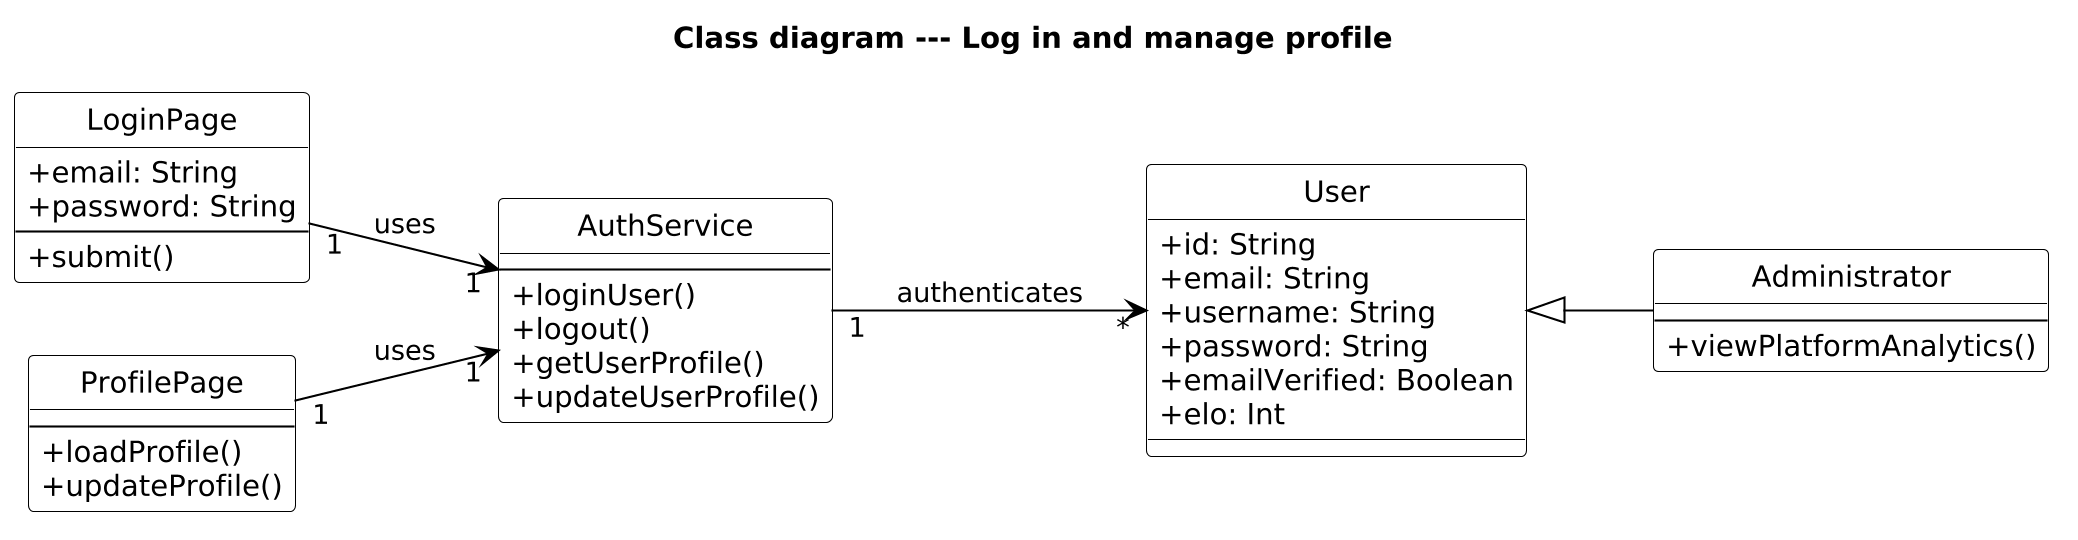

The diagram above was rendered by PlantUML. Its source (embedded in the PNG):
@startuml Class_Login
skinparam dpi 200
hide circle
skinparam classAttributeIconSize 0
skinparam classBackgroundColor #FFFFFF
skinparam classBorderColor #000000
skinparam arrowColor #000000
left to right direction
title Class diagram --- Log in and manage profile

class LoginPage {
  +email: String
  +password: String
  --
  +submit()
}
class ProfilePage {
  --
  +loadProfile()
  +updateProfile()
}
class AuthService {
  --
  +loginUser()
  +logout()
  +getUserProfile()
  +updateUserProfile()
}
class User {
  +id: String
  +email: String
  +username: String
  +password: String
  +emailVerified: Boolean
  +elo: Int
}
class Administrator {
  --
  +viewPlatformAnalytics()
}

User <|-- Administrator

LoginPage "1" --> "1" AuthService : uses
ProfilePage "1" --> "1" AuthService : uses
AuthService "1" --> "*" User : authenticates

@enduml